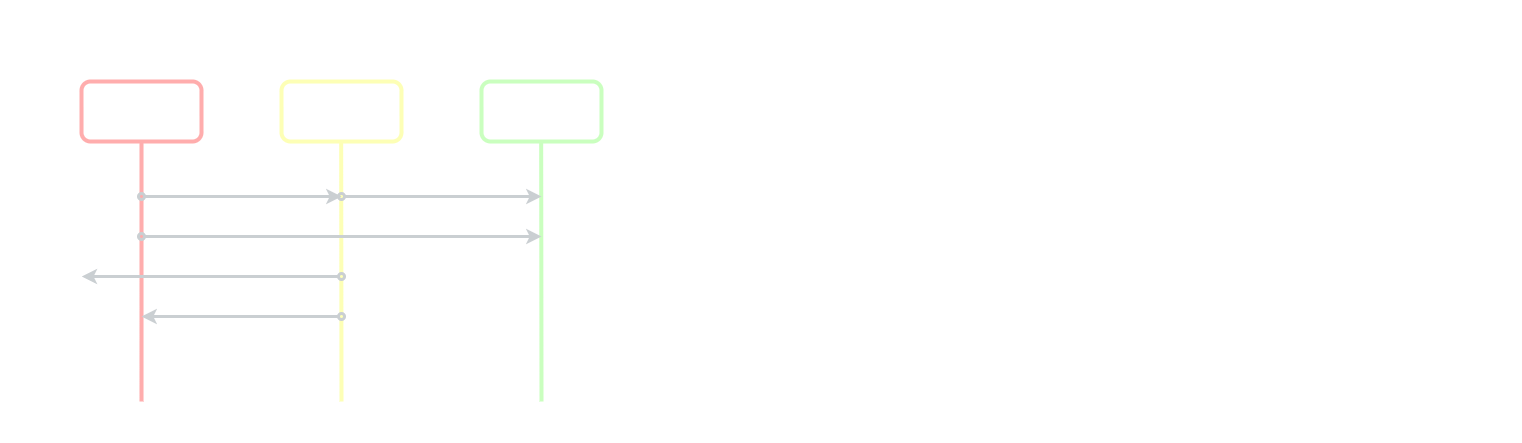

The diagram above was exported from draw.io. Its source (the exported page's mxGraphModel, read from the mxfile embedded in the PNG):
<mxGraphModel dx="2170" dy="1003" grid="1" gridSize="10" guides="1" tooltips="1" connect="1" arrows="1" fold="1" page="1" pageScale="1" pageWidth="827" pageHeight="1169" background="#000000" math="0" shadow="0">
  <root>
    <mxCell id="0" />
    <mxCell id="1" parent="0" />
    <mxCell id="C2M3qFRpeq717ZiV6LWK-31" value="" style="rounded=1;whiteSpace=wrap;html=1;dashed=1;strokeWidth=2;shadow=0;sketch=0;glass=0;fillColor=none;strokeColor=#FFFFFF;" parent="1" vertex="1">
      <mxGeometry x="880" y="360" width="680" height="440" as="geometry" />
    </mxCell>
    <mxCell id="C2M3qFRpeq717ZiV6LWK-9" value="" style="rounded=1;whiteSpace=wrap;html=1;dashed=1;strokeWidth=2;shadow=0;sketch=0;glass=0;fillColor=none;strokeColor=#FFFFFF;" parent="1" vertex="1">
      <mxGeometry x="40" y="360" width="680" height="440" as="geometry" />
    </mxCell>
    <mxCell id="C2M3qFRpeq717ZiV6LWK-1" value="" style="rounded=1;whiteSpace=wrap;html=1;strokeWidth=4;fillColor=none;strokeColor=#FFADAD;" parent="1" vertex="1">
      <mxGeometry x="120" y="440" width="120" height="60" as="geometry" />
    </mxCell>
    <mxCell id="C2M3qFRpeq717ZiV6LWK-2" value="" style="rounded=1;whiteSpace=wrap;html=1;strokeWidth=4;fillColor=none;strokeColor=#FDFFB6;" parent="1" vertex="1">
      <mxGeometry x="320" y="440" width="120" height="60" as="geometry" />
    </mxCell>
    <mxCell id="C2M3qFRpeq717ZiV6LWK-3" value="" style="rounded=1;whiteSpace=wrap;html=1;strokeWidth=4;fillColor=none;strokeColor=#CAFFBF;" parent="1" vertex="1">
      <mxGeometry x="520" y="440" width="120" height="60" as="geometry" />
    </mxCell>
    <mxCell id="C2M3qFRpeq717ZiV6LWK-5" value="" style="endArrow=none;html=1;entryX=0.5;entryY=1;entryDx=0;entryDy=0;strokeWidth=4;strokeColor=#FFADAD;" parent="1" target="C2M3qFRpeq717ZiV6LWK-1" edge="1">
      <mxGeometry width="50" height="50" relative="1" as="geometry">
        <mxPoint x="180" y="760" as="sourcePoint" />
        <mxPoint x="400" y="590" as="targetPoint" />
      </mxGeometry>
    </mxCell>
    <mxCell id="C2M3qFRpeq717ZiV6LWK-7" value="" style="endArrow=none;html=1;entryX=0.5;entryY=1;entryDx=0;entryDy=0;strokeWidth=4;strokeColor=#FDFFB6;" parent="1" edge="1">
      <mxGeometry width="50" height="50" relative="1" as="geometry">
        <mxPoint x="380" y="760" as="sourcePoint" />
        <mxPoint x="379.65999999999997" y="500" as="targetPoint" />
      </mxGeometry>
    </mxCell>
    <mxCell id="C2M3qFRpeq717ZiV6LWK-8" value="" style="endArrow=none;html=1;entryX=0.5;entryY=1;entryDx=0;entryDy=0;strokeWidth=4;strokeColor=#CAFFBF;" parent="1" edge="1">
      <mxGeometry width="50" height="50" relative="1" as="geometry">
        <mxPoint x="580" y="760" as="sourcePoint" />
        <mxPoint x="579.6599999999999" y="500" as="targetPoint" />
      </mxGeometry>
    </mxCell>
    <mxCell id="C2M3qFRpeq717ZiV6LWK-10" value="&lt;h1&gt;&lt;font color=&quot;#ffffff&quot;&gt;Local&lt;/font&gt;&lt;/h1&gt;" style="text;html=1;strokeColor=none;fillColor=none;align=center;verticalAlign=middle;whiteSpace=wrap;rounded=0;shadow=0;glass=0;dashed=1;sketch=0;" parent="1" vertex="1">
      <mxGeometry x="320" y="380" width="120" height="40" as="geometry" />
    </mxCell>
    <mxCell id="C2M3qFRpeq717ZiV6LWK-11" value="&lt;h3&gt;&lt;font color=&quot;#ffffff&quot;&gt;Área de staging&lt;/font&gt;&lt;/h3&gt;" style="text;html=1;strokeColor=none;fillColor=none;align=center;verticalAlign=middle;whiteSpace=wrap;rounded=0;shadow=0;glass=0;dashed=1;sketch=0;" parent="1" vertex="1">
      <mxGeometry x="320" y="450" width="120" height="40" as="geometry" />
    </mxCell>
    <mxCell id="C2M3qFRpeq717ZiV6LWK-12" value="&lt;h3&gt;&lt;font color=&quot;#ffffff&quot;&gt;Repositorio local&lt;/font&gt;&lt;br&gt;&lt;/h3&gt;" style="text;html=1;strokeColor=none;fillColor=none;align=center;verticalAlign=middle;whiteSpace=wrap;rounded=0;shadow=0;glass=0;dashed=1;sketch=0;" parent="1" vertex="1">
      <mxGeometry x="520" y="450" width="120" height="40" as="geometry" />
    </mxCell>
    <mxCell id="C2M3qFRpeq717ZiV6LWK-13" value="&lt;h3&gt;&lt;font color=&quot;#ffffff&quot;&gt;Directorio de trabajo&lt;/font&gt;&lt;br&gt;&lt;/h3&gt;" style="text;html=1;strokeColor=none;fillColor=none;align=center;verticalAlign=middle;whiteSpace=wrap;rounded=0;shadow=0;glass=0;dashed=1;sketch=0;" parent="1" vertex="1">
      <mxGeometry x="120" y="450" width="120" height="40" as="geometry" />
    </mxCell>
    <mxCell id="C2M3qFRpeq717ZiV6LWK-14" value="" style="endArrow=classic;html=1;strokeWidth=3;strokeColor=#CACFD2;startArrow=oval;startFill=0;" parent="1" edge="1">
      <mxGeometry width="50" height="50" relative="1" as="geometry">
        <mxPoint x="180" y="555" as="sourcePoint" />
        <mxPoint x="380" y="555" as="targetPoint" />
      </mxGeometry>
    </mxCell>
    <mxCell id="C2M3qFRpeq717ZiV6LWK-15" value="" style="endArrow=classic;html=1;strokeWidth=3;strokeColor=#CACFD2;startArrow=oval;startFill=0;" parent="1" edge="1">
      <mxGeometry width="50" height="50" relative="1" as="geometry">
        <mxPoint x="380" y="555" as="sourcePoint" />
        <mxPoint x="580" y="555" as="targetPoint" />
      </mxGeometry>
    </mxCell>
    <mxCell id="C2M3qFRpeq717ZiV6LWK-17" value="&lt;font style=&quot;font-size: 12px&quot; color=&quot;#ffffff&quot;&gt;&lt;b&gt;git add&lt;/b&gt;&lt;/font&gt;" style="text;html=1;strokeColor=none;fillColor=none;align=center;verticalAlign=middle;whiteSpace=wrap;rounded=0;shadow=0;glass=0;dashed=1;sketch=0;" parent="1" vertex="1">
      <mxGeometry x="240" y="534" width="80" height="20" as="geometry" />
    </mxCell>
    <mxCell id="C2M3qFRpeq717ZiV6LWK-18" value="&lt;b&gt;&lt;font color=&quot;#ffffff&quot;&gt;git commit&lt;/font&gt;&lt;/b&gt;" style="text;html=1;strokeColor=none;fillColor=none;align=center;verticalAlign=middle;whiteSpace=wrap;rounded=0;shadow=0;glass=0;dashed=1;sketch=0;" parent="1" vertex="1">
      <mxGeometry x="420" y="534" width="80" height="20" as="geometry" />
    </mxCell>
    <mxCell id="C2M3qFRpeq717ZiV6LWK-20" value="" style="endArrow=oval;html=1;strokeWidth=3;startArrow=classic;startFill=1;endFill=0;strokeColor=#CACFD2;" parent="1" edge="1">
      <mxGeometry width="50" height="50" relative="1" as="geometry">
        <mxPoint x="180" y="675" as="sourcePoint" />
        <mxPoint x="380" y="675" as="targetPoint" />
      </mxGeometry>
    </mxCell>
    <mxCell id="C2M3qFRpeq717ZiV6LWK-21" value="&lt;font style=&quot;font-size: 12px&quot; color=&quot;#ffffff&quot;&gt;&lt;b&gt;git rm --cached&lt;/b&gt;&lt;/font&gt;" style="text;html=1;strokeColor=none;fillColor=none;align=center;verticalAlign=middle;whiteSpace=wrap;rounded=0;shadow=0;glass=0;dashed=1;sketch=0;" parent="1" vertex="1">
      <mxGeometry x="230" y="654" width="100" height="20" as="geometry" />
    </mxCell>
    <mxCell id="C2M3qFRpeq717ZiV6LWK-22" value="" style="endArrow=oval;html=1;strokeWidth=3;startArrow=classic;startFill=1;endFill=0;strokeColor=#CACFD2;exitX=0.118;exitY=0.625;exitDx=0;exitDy=0;exitPerimeter=0;" parent="1" source="C2M3qFRpeq717ZiV6LWK-9" edge="1">
      <mxGeometry width="50" height="50" relative="1" as="geometry">
        <mxPoint x="160" y="635" as="sourcePoint" />
        <mxPoint x="380" y="635" as="targetPoint" />
      </mxGeometry>
    </mxCell>
    <mxCell id="C2M3qFRpeq717ZiV6LWK-23" value="&lt;font style=&quot;font-size: 12px&quot; color=&quot;#ffffff&quot;&gt;&lt;b&gt;git rm --force&lt;/b&gt;&lt;/font&gt;" style="text;html=1;strokeColor=none;fillColor=none;align=center;verticalAlign=middle;whiteSpace=wrap;rounded=0;shadow=0;glass=0;dashed=1;sketch=0;" parent="1" vertex="1">
      <mxGeometry x="230" y="614" width="100" height="20" as="geometry" />
    </mxCell>
    <mxCell id="C2M3qFRpeq717ZiV6LWK-24" value="" style="endArrow=classic;html=1;strokeWidth=3;startArrow=oval;startFill=0;endFill=1;strokeColor=#CACFD2;" parent="1" edge="1">
      <mxGeometry width="50" height="50" relative="1" as="geometry">
        <mxPoint x="180" y="595" as="sourcePoint" />
        <mxPoint x="580" y="595" as="targetPoint" />
      </mxGeometry>
    </mxCell>
    <mxCell id="C2M3qFRpeq717ZiV6LWK-25" value="&lt;font style=&quot;font-size: 12px&quot; color=&quot;#ffffff&quot;&gt;&lt;b&gt;git commit --all&lt;/b&gt;&lt;/font&gt;" style="text;html=1;strokeColor=none;fillColor=none;align=center;verticalAlign=middle;whiteSpace=wrap;rounded=0;shadow=0;glass=0;dashed=1;sketch=0;" parent="1" vertex="1">
      <mxGeometry x="230" y="573.5" width="100" height="20" as="geometry" />
    </mxCell>
    <mxCell id="C2M3qFRpeq717ZiV6LWK-27" value="&lt;h1&gt;&lt;font color=&quot;#ffffff&quot;&gt;Remoto&lt;/font&gt;&lt;/h1&gt;" style="text;html=1;strokeColor=none;fillColor=none;align=center;verticalAlign=middle;whiteSpace=wrap;rounded=0;shadow=0;glass=0;dashed=1;sketch=0;" parent="1" vertex="1">
      <mxGeometry x="1160" y="380" width="120" height="40" as="geometry" />
    </mxCell>
  </root>
</mxGraphModel>